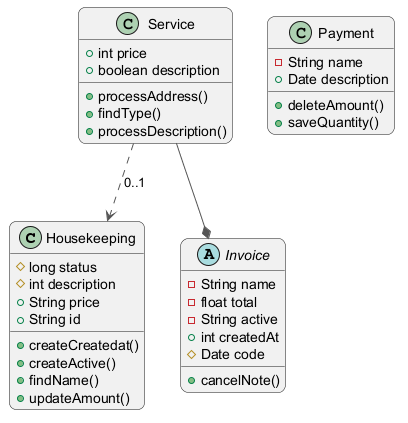

The diagram above was rendered by PlantUML. Its source (embedded in the PNG):
@startuml
skinparam backgroundColor #FFFFFF
skinparam roundCorner 15
skinparam ArrowColor #555555
class Housekeeping {
  #long status
  #int description
  +String price
  +String id
  +createCreatedat()
  +createActive()
  +findName()
  +updateAmount()
}
class Payment {
  -String name
  +Date description
  +deleteAmount()
  +saveQuantity()
}
class Service {
  +int price
  +boolean description
  +processAddress()
  +findType()
  +processDescription()
}
abstract class Invoice {
  -String name
  -float total
  -String active
  +int createdAt
  #Date code
  +cancelNote()
}
Service ..> Housekeeping : "0..1"
Service --* Invoice
@enduml